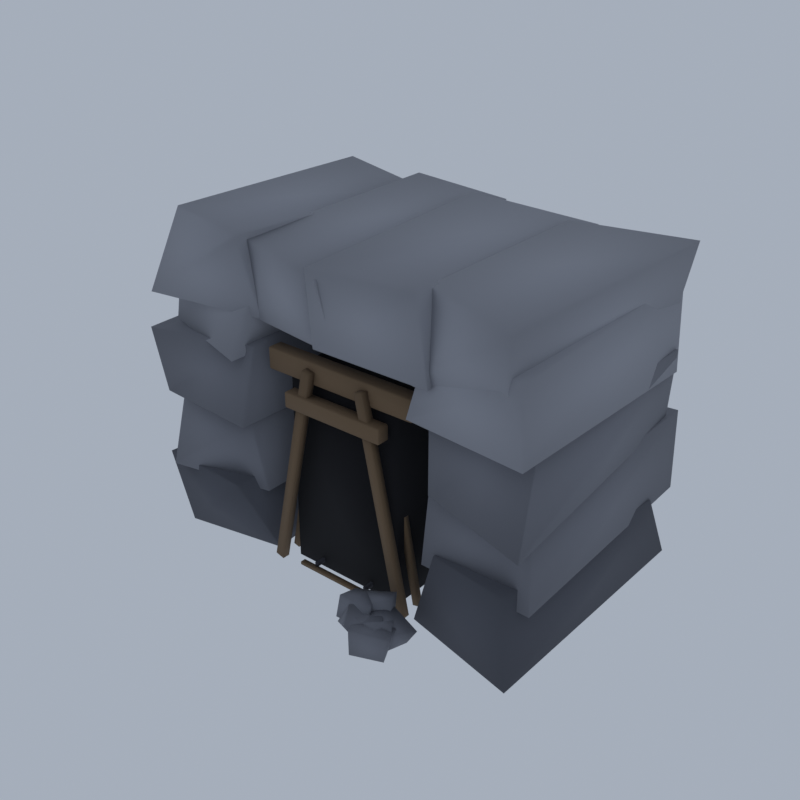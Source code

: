 # Source: HL07_02_mine_entrance_02.blend  (saved by Blender 5.2.45; exported with 4.5.12 LTS)
import bpy
from mathutils import Matrix  # noqa: F401  (used for matrix-valued properties, if any)

bpy.ops.wm.read_factory_settings(use_empty=True)
scene = bpy.context.scene
scene.name = 'Scene'

# ---- collections
col_collection = bpy.data.collections.new('Collection'); scene.collection.children.link(col_collection)

# ---- materials (node trees are filled in below, after node groups)
mat_vg_f_rkdark_slate = bpy.data.materials.new('vg_f_rkdark|Slate')
mat_vg_f_rkdark_slate.diffuse_color = (0.09152, 0.09627, 0.1166, 1.0)
mat_vg_f_rkmid_slate = bpy.data.materials.new('vg_f_rkmid|Slate')
mat_vg_f_rkmid_slate.diffuse_color = (0.1905, 0.1975, 0.2271, 1.0)
mat_vg_f_rklit_cobblestone = bpy.data.materials.new('vg_f_rklit|Cobblestone')
mat_vg_f_rklit_cobblestone.diffuse_color = (0.3112, 0.3204, 0.3587, 1.0)
mat_vg_f_void_slate = bpy.data.materials.new('vg_f_void|Slate')
mat_vg_f_void_slate.diffuse_color = (0.002932, 0.002586, 0.00456, 1.0)
mat_vg_timber_wood = bpy.data.materials.new('vg_timber|Wood')
mat_vg_timber_wood.diffuse_color = (0.1636, 0.1062, 0.05819, 1.0)
mat_vg_iron_metal = bpy.data.materials.new('vg_iron|Metal')
mat_vg_iron_metal.diffuse_color = (0.03847, 0.03847, 0.04778, 1.0)

# ---- material node trees
mat_vg_f_rkdark_slate.use_nodes = True; mat_vg_f_rkdark_slate.node_tree.nodes.clear()
_N = mat_vg_f_rkdark_slate.node_tree.nodes; _L = mat_vg_f_rkdark_slate.node_tree.links
n0 = _N.new('ShaderNodeBsdfPrincipled'); n0.name = 'Principled BSDF'; n0.location = (-200, 100)
n0.inputs[0].default_value = (0.09152, 0.09627, 0.1166, 1.0)
n0.inputs[2].default_value = 0.92
n0.inputs[10].default_value = 0.005
n1 = _N.new('ShaderNodeOutputMaterial'); n1.name = 'Material Output'; n1.location = (200, 100)
_L.new(n0.outputs[0], n1.inputs[0])
n1.is_active_output = True
mat_vg_f_rkmid_slate.use_nodes = True; mat_vg_f_rkmid_slate.node_tree.nodes.clear()
_N = mat_vg_f_rkmid_slate.node_tree.nodes; _L = mat_vg_f_rkmid_slate.node_tree.links
n0 = _N.new('ShaderNodeBsdfPrincipled'); n0.name = 'Principled BSDF'; n0.location = (-200, 100)
n0.inputs[0].default_value = (0.1905, 0.1975, 0.2271, 1.0)
n0.inputs[2].default_value = 0.92
n0.inputs[10].default_value = 0.005
n1 = _N.new('ShaderNodeOutputMaterial'); n1.name = 'Material Output'; n1.location = (200, 100)
_L.new(n0.outputs[0], n1.inputs[0])
n1.is_active_output = True
mat_vg_f_rklit_cobblestone.use_nodes = True; mat_vg_f_rklit_cobblestone.node_tree.nodes.clear()
_N = mat_vg_f_rklit_cobblestone.node_tree.nodes; _L = mat_vg_f_rklit_cobblestone.node_tree.links
n0 = _N.new('ShaderNodeBsdfPrincipled'); n0.name = 'Principled BSDF'; n0.location = (-200, 100)
n0.inputs[0].default_value = (0.3112, 0.3204, 0.3587, 1.0)
n0.inputs[2].default_value = 0.9
n0.inputs[10].default_value = 0.005
n1 = _N.new('ShaderNodeOutputMaterial'); n1.name = 'Material Output'; n1.location = (200, 100)
_L.new(n0.outputs[0], n1.inputs[0])
n1.is_active_output = True
mat_vg_f_void_slate.use_nodes = True; mat_vg_f_void_slate.node_tree.nodes.clear()
_N = mat_vg_f_void_slate.node_tree.nodes; _L = mat_vg_f_void_slate.node_tree.links
n0 = _N.new('ShaderNodeBsdfPrincipled'); n0.name = 'Principled BSDF'; n0.location = (-200, 100)
n0.inputs[0].default_value = (0.002932, 0.002586, 0.00456, 1.0)
n0.inputs[2].default_value = 0.98
n0.inputs[10].default_value = 0.005
n1 = _N.new('ShaderNodeOutputMaterial'); n1.name = 'Material Output'; n1.location = (200, 100)
_L.new(n0.outputs[0], n1.inputs[0])
n1.is_active_output = True
mat_vg_timber_wood.use_nodes = True; mat_vg_timber_wood.node_tree.nodes.clear()
_N = mat_vg_timber_wood.node_tree.nodes; _L = mat_vg_timber_wood.node_tree.links
n0 = _N.new('ShaderNodeBsdfPrincipled'); n0.name = 'Principled BSDF'; n0.location = (-200, 100)
n0.inputs[0].default_value = (0.1636, 0.1062, 0.05819, 1.0)
n0.inputs[2].default_value = 0.9
n0.inputs[10].default_value = 0.005
n1 = _N.new('ShaderNodeOutputMaterial'); n1.name = 'Material Output'; n1.location = (200, 100)
_L.new(n0.outputs[0], n1.inputs[0])
n1.is_active_output = True
mat_vg_iron_metal.use_nodes = True; mat_vg_iron_metal.node_tree.nodes.clear()
_N = mat_vg_iron_metal.node_tree.nodes; _L = mat_vg_iron_metal.node_tree.links
n0 = _N.new('ShaderNodeBsdfPrincipled'); n0.name = 'Principled BSDF'; n0.location = (-200, 100)
n0.inputs[0].default_value = (0.03847, 0.03847, 0.04778, 1.0)
n0.inputs[1].default_value = 0.6
n0.inputs[2].default_value = 0.6
n0.inputs[10].default_value = 0.005
n1 = _N.new('ShaderNodeOutputMaterial'); n1.name = 'Material Output'; n1.location = (200, 100)
_L.new(n0.outputs[0], n1.inputs[0])
n1.is_active_output = True

# ---- world
world_world = bpy.data.worlds.new('World'); scene.world = world_world
world_world.use_nodes = True; world_world.node_tree.nodes.clear()
_N = world_world.node_tree.nodes; _L = world_world.node_tree.links
n0 = _N.new('ShaderNodeOutputWorld'); n0.name = 'World Output'; n0.location = (200, 100)
n1 = _N.new('ShaderNodeBackground'); n1.name = 'Background'; n1.location = (-200, 100)
n1.inputs[0].default_value = (0.42, 0.47, 0.55, 1.0)
n1.inputs[1].default_value = 0.9
_L.new(n1.outputs[0], n0.inputs[0])
n0.is_active_output = True
world_world.color = (0.05088, 0.05088, 0.05088)
world_world.sun_shadow_jitter_overblur = 0.0

# ---- meshes
me_mine_mouth = bpy.data.meshes.new('mine_mouth')
me_mine_mouth.from_pydata([(-14.37, -6.881, 0.0), (-6.529, -5.592, 0.1865), (-7.789, 11.82, 0.7574), (-14.43, 9.186, 0.7745), (-15.55, -7.461, 5.691), (-7.646, -8.206, 6.153), (-7.155, 11.46, 6.563), (-14.01, 8.798, 5.735), (6.426, -6.319, 0.6596), (14.64, -7.878, 0.1817), (15.17, 10.74, 0.8162), (6.968, 10.08, 0.6747), (7.88, -6.242, 6.198), (13.99, -7.416, 6.544), (14.98, 8.242, 6.153), (7.633, 8.396, 5.573), (-14.23, -8.224, 5.463), (-6.729, -6.186, 5.093), (-6.235, 10.15, 5.678), (-15.46, 8.781, 5.47), (-15.17, -5.637, 11.46), (-6.554, -7.581, 11.28), (-6.695, 9.21, 11.46), (-15.38, 9.967, 11.46), (-15.16, -7.391, 10.71), (-6.43, -8.419, 11.1), (-6.836, 10.56, 10.49), (-15.22, 9.791, 10.97), (-15.53, -8.088, 15.76), (-6.947, -6.549, 16.19), (-7.427, 8.751, 16.24), (-14.74, 9.108, 16.48), (6.864, -6.154, 5.055), (15.1, -6.349, 5.127), (14.8, 11.59, 5.514), (6.665, 9.501, 5.73), (7.159, -5.804, 10.83), (14.35, -5.52, 11.1), (14.7, 11.47, 11.55), (7.342, 10.5, 11.64), (7.534, -6.412, 10.54), (15.56, -8.581, 10.27), (14.35, 10.37, 11.01), (7.649, 9.514, 10.59), (7.518, -6.408, 16.4), (14.29, -5.082, 16.21), (14.98, 9.685, 16.71), (7.406, 9.19, 15.73), (5.19, -9.047, 1.004), (6.6, -8.617, 0.7382), (5.523, -7.684, 0.6835), (4.374, -8.129, 1.134), (5.345, -9.083, 3.121), (6.208, -8.449, 3.236), (5.976, -7.481, 3.286), (3.976, -8.106, 2.742), (2.984, -9.954, 1.343), (5.443, -9.306, 0.7424), (4.897, -7.883, 0.8897), (2.691, -8.348, 1.266), (2.954, -9.521, 2.788), (5.389, -9.552, 2.634), (4.687, -7.592, 2.771), (2.914, -7.973, 2.406), (7.579, -10.41, 1.227), (8.139, -9.118, 1.38), (6.252, -8.306, 1.056), (5.238, -9.658, 1.222), (7.362, -10.82, 2.354), (8.654, -8.741, 2.291), (5.73, -7.86, 2.62), (5.241, -9.715, 2.343), (7.156, -10.44, 1.117), (7.262, -8.825, 1.055), (4.658, -8.554, 1.01), (4.818, -10.44, 1.054), (6.824, -10.66, 2.649), (7.225, -8.878, 2.387), (5.407, -8.628, 2.294), (4.932, -10.34, 2.466), (5.582, -10.12, 1.384), (7.318, -9.793, 0.9718), (6.881, -8.823, 1.039), (5.644, -8.798, 1.386), (5.712, -10.32, 2.464), (7.685, -10.04, 2.708), (6.706, -8.553, 2.355), (5.28, -9.004, 2.293), (5.502, -10.94, 1.38), (6.846, -10.2, 1.321), (5.127, -8.483, 1.122), (3.08, -9.941, 0.9956), (5.017, -11.48, 2.531), (6.494, -9.496, 2.579), (5.206, -8.277, 2.215), (3.99, -9.786, 2.7), (5.912, -12.0, 1.087), (7.862, -10.99, 0.8827), (7.017, -9.385, 1.165), (5.183, -10.08, 1.204), (5.733, -11.84, 2.739), (8.074, -10.93, 2.634), (7.594, -9.478, 2.433), (4.739, -10.08, 2.27), (-14.56, -6.455, 16.17), (-7.645, -7.907, 15.4), (-7.419, 8.866, 15.33), (-15.56, 9.516, 15.18), (-14.75, -5.354, 21.75), (-7.617, -4.926, 21.12), (-7.227, 10.65, 20.96), (-14.66, 9.989, 21.06), (6.386, -7.147, 15.63), (15.26, -8.187, 15.82), (15.07, 9.674, 15.17), (6.918, 12.0, 16.05), (7.409, -5.788, 21.85), (14.93, -8.303, 20.95), (14.07, 11.25, 20.89), (7.518, 10.83, 21.23), (-15.31, -7.896, 18.35), (-6.852, -5.768, 17.9), (-5.905, 8.854, 18.15), (-14.97, 10.33, 17.95), (-14.46, -5.656, 23.99), (-7.226, -7.234, 23.87), (-7.267, 10.73, 23.04), (-14.21, 11.39, 23.89), (-7.204, -5.761, 17.82), (0.971, -7.282, 18.13), (0.5523, 8.78, 18.21), (-7.569, 10.89, 17.5), (-7.803, -6.136, 23.39), (0.8474, -8.595, 23.32), (0.6759, 10.62, 23.57), (-7.44, 11.11, 23.87), (-0.4539, -7.664, 18.3), (8.125, -7.332, 18.09), (7.484, 10.75, 17.84), (-0.0165, 11.17, 18.0), (0.1857, -8.784, 23.97), (7.304, -7.369, 23.77), (7.827, 10.9, 23.19), (-1.258, 9.34, 24.0), (5.941, -6.486, 17.59), (13.87, -7.763, 17.5), (14.26, 10.06, 18.45), (6.421, 8.725, 18.04), (6.919, -5.845, 23.72), (14.49, -8.845, 23.83), (14.56, 11.83, 23.31), (6.261, 9.694, 23.45), (-4.51, -5.568, 0.4603), (4.49, -5.568, 0.4603), (4.49, 11.94, 0.4603), (-4.51, 11.94, 0.4603), (-4.51, -5.568, 15.1), (4.49, -5.568, 15.1), (4.49, 11.94, 15.1), (-4.51, 11.94, 15.1), (-5.17, -6.643, 0.3673), (-1.87, -6.643, 15.69), (-1.87, -6.086, 15.69), (-5.17, -6.086, 0.3673), (-5.85, -6.643, 0.5533), (-2.55, -6.643, 15.87), (-2.55, -6.086, 15.87), (-5.85, -6.086, 0.5533), (-5.266, -4.971, 0.4005), (-2.766, -4.971, 13.36), (-2.766, -4.573, 13.36), (-5.266, -4.573, 0.4005), (-5.754, -4.971, 0.5201), (-3.254, -4.971, 13.47), (-3.254, -4.573, 13.47), (-5.754, -4.573, 0.5201), (5.15, -6.086, 0.3673), (1.85, -6.086, 15.69), (1.85, -6.643, 15.69), (5.15, -6.643, 0.3673), (5.83, -6.086, 0.5533), (2.53, -6.086, 15.87), (2.53, -6.643, 15.87), (5.83, -6.643, 0.5533), (5.246, -4.573, 0.4005), (2.746, -4.573, 13.36), (2.746, -4.971, 13.36), (5.246, -4.971, 0.4005), (5.734, -4.573, 0.5201), (3.234, -4.573, 13.47), (3.234, -4.971, 13.47), (5.734, -4.971, 0.5201), (-5.93, -6.062, 14.77), (-5.93, -6.126, 14.86), (-6.01, -6.062, 14.86), (-5.93, -6.126, 16.25), (-5.93, -6.062, 16.34), (-6.01, -6.062, 16.25), (-5.93, -5.075, 14.77), (-6.01, -5.075, 14.86), (-5.93, -5.011, 14.86), (-5.93, -5.075, 16.34), (-5.93, -5.011, 16.25), (-6.01, -5.075, 16.25), (5.91, -6.062, 14.77), (5.99, -6.062, 14.86), (5.91, -6.126, 14.86), (5.91, -6.062, 16.34), (5.91, -6.126, 16.25), (5.99, -6.062, 16.25), (5.91, -5.075, 14.77), (5.91, -5.011, 14.86), (5.99, -5.075, 14.86), (5.91, -5.075, 16.34), (5.99, -5.075, 16.25), (5.91, -5.011, 16.25), (-3.93, -6.778, 12.85), (-3.93, -6.842, 12.94), (-4.01, -6.778, 12.94), (-3.93, -6.842, 13.89), (-3.93, -6.778, 13.98), (-4.01, -6.778, 13.89), (-3.93, -5.95, 12.85), (-4.01, -5.95, 12.94), (-3.93, -5.887, 12.94), (-3.93, -5.95, 13.98), (-3.93, -5.887, 13.89), (-4.01, -5.95, 13.89), (3.91, -6.778, 12.85), (3.99, -6.778, 12.94), (3.91, -6.842, 12.94), (3.91, -6.778, 13.98), (3.91, -6.842, 13.89), (3.99, -6.778, 13.89), (3.91, -5.95, 12.85), (3.91, -5.887, 12.94), (3.99, -5.95, 12.94), (3.91, -5.95, 13.98), (3.99, -5.95, 13.89), (3.91, -5.887, 13.89), (-3.51, -6.563, 0.573), (3.49, -6.563, 0.573), (3.49, -6.165, 0.573), (-3.51, -6.165, 0.573), (-3.51, -6.563, 0.7983), (3.49, -6.563, 0.7983), (3.49, -6.165, 0.7983), (-3.51, -6.165, 0.7983), (-3.51, -5.529, 0.573), (3.49, -5.529, 0.573), (3.49, -5.131, 0.573), (-3.51, -5.131, 0.573), (-3.51, -5.529, 0.7983), (3.49, -5.529, 0.7983), (3.49, -5.131, 0.7983), (-3.51, -5.131, 0.7983), (-3.51, -4.494, 0.573), (3.49, -4.494, 0.573), (3.49, -4.096, 0.573), (-3.51, -4.096, 0.573), (-3.51, -4.494, 0.7983), (3.49, -4.494, 0.7983), (3.49, -4.096, 0.7983), (-3.51, -4.096, 0.7983), (-3.51, -3.459, 0.573), (3.49, -3.459, 0.573), (3.49, -3.061, 0.573), (-3.51, -3.061, 0.573), (-3.51, -3.459, 0.7983), (3.49, -3.459, 0.7983), (3.49, -3.061, 0.7983), (-3.51, -3.061, 0.7983), (-3.51, -2.424, 0.573), (3.49, -2.424, 0.573), (3.49, -2.026, 0.573), (-3.51, -2.026, 0.573), (-3.51, -2.424, 0.7983), (3.49, -2.424, 0.7983), (3.49, -2.026, 0.7983), (-3.51, -2.026, 0.7983), (-3.51, -1.389, 0.573), (3.49, -1.389, 0.573), (3.49, -0.9915, 0.573), (-3.51, -0.9915, 0.573), (-3.51, -1.389, 0.7983), (3.49, -1.389, 0.7983), (3.49, -0.9915, 0.7983), (-3.51, -0.9915, 0.7983), (-3.51, -0.3547, 0.573), (3.49, -0.3547, 0.573), (3.49, 0.04329, 0.573), (-3.51, 0.04329, 0.573), (-3.51, -0.3547, 0.7983), (3.49, -0.3547, 0.7983), (3.49, 0.04329, 0.7983), (-3.51, 0.04329, 0.7983), (-3.51, 0.6801, 0.573), (3.49, 0.6801, 0.573), (3.49, 1.078, 0.573), (-3.51, 1.078, 0.573), (-3.51, 0.6801, 0.7983), (3.49, 0.6801, 0.7983), (3.49, 1.078, 0.7983), (-3.51, 1.078, 0.7983), (-3.51, 1.715, 0.573), (3.49, 1.715, 0.573), (3.49, 2.113, 0.573), (-3.51, 2.113, 0.573), (-3.51, 1.715, 0.7983), (3.49, 1.715, 0.7983), (3.49, 2.113, 0.7983), (-3.51, 2.113, 0.7983), (-3.51, 2.75, 0.573), (3.49, 2.75, 0.573), (3.49, 3.148, 0.573), (-3.51, 3.148, 0.573), (-3.51, 2.75, 0.7983), (3.49, 2.75, 0.7983), (3.49, 3.148, 0.7983), (-3.51, 3.148, 0.7983), (-3.51, 3.784, 0.573), (3.49, 3.784, 0.573), (3.49, 4.182, 0.573), (-3.51, 4.182, 0.573), (-3.51, 3.784, 0.7983), (3.49, 3.784, 0.7983), (3.49, 4.182, 0.7983), (-3.51, 4.182, 0.7983), (-3.51, 4.819, 0.573), (3.49, 4.819, 0.573), (3.49, 5.217, 0.573), (-3.51, 5.217, 0.573), (-3.51, 4.819, 0.7983), (3.49, 4.819, 0.7983), (3.49, 5.217, 0.7983), (-3.51, 5.217, 0.7983), (-3.51, 5.854, 0.573), (3.49, 5.854, 0.573), (3.49, 6.252, 0.573), (-3.51, 6.252, 0.573), (-3.51, 5.854, 0.7983), (3.49, 5.854, 0.7983), (3.49, 6.252, 0.7983), (-3.51, 6.252, 0.7983), (-3.51, 6.889, 0.573), (3.49, 6.889, 0.573), (3.49, 7.287, 0.573), (-3.51, 7.287, 0.573), (-3.51, 6.889, 0.7983), (3.49, 6.889, 0.7983), (3.49, 7.287, 0.7983), (-3.51, 7.287, 0.7983), (-3.51, 7.923, 0.573), (3.49, 7.923, 0.573), (3.49, 8.321, 0.573), (-3.51, 8.321, 0.573), (-3.51, 7.923, 0.7983), (3.49, 7.923, 0.7983), (3.49, 8.321, 0.7983), (-3.51, 8.321, 0.7983), (-3.51, 8.958, 0.573), (3.49, 8.958, 0.573), (3.49, 9.356, 0.573), (-3.51, 9.356, 0.573), (-3.51, 8.958, 0.7983), (3.49, 8.958, 0.7983), (3.49, 9.356, 0.7983), (-3.51, 9.356, 0.7983), (-2.31, -6.364, 0.8546), (-2.11, -6.364, 0.8546), (-2.11, 11.15, 0.8546), (-2.31, 11.15, 0.8546), (-2.31, -6.364, 1.193), (-2.11, -6.364, 1.193), (-2.11, 11.15, 1.193), (-2.31, 11.15, 1.193), (2.09, -6.364, 0.8546), (2.29, -6.364, 0.8546), (2.29, 11.15, 0.8546), (2.09, 11.15, 0.8546), (2.09, -6.364, 1.193), (2.29, -6.364, 1.193), (2.29, 11.15, 1.193), (2.09, 11.15, 1.193)], [], [(0, 3, 2, 1), (4, 5, 6, 7), (0, 1, 5, 4), (1, 2, 6, 5), (2, 3, 7, 6), (3, 0, 4, 7), (8, 11, 10, 9), (12, 13, 14, 15), (8, 9, 13, 12), (9, 10, 14, 13), (10, 11, 15, 14), (11, 8, 12, 15), (16, 19, 18, 17), (20, 21, 22, 23), (16, 17, 21, 20), (17, 18, 22, 21), (18, 19, 23, 22), (19, 16, 20, 23), (24, 27, 26, 25), (28, 29, 30, 31), (24, 25, 29, 28), (25, 26, 30, 29), (26, 27, 31, 30), (27, 24, 28, 31), (32, 35, 34, 33), (36, 37, 38, 39), (32, 33, 37, 36), (33, 34, 38, 37), (34, 35, 39, 38), (35, 32, 36, 39), (40, 43, 42, 41), (44, 45, 46, 47), (40, 41, 45, 44), (41, 42, 46, 45), (42, 43, 47, 46), (43, 40, 44, 47), (48, 51, 50, 49), (52, 53, 54, 55), (48, 49, 53, 52), (49, 50, 54, 53), (50, 51, 55, 54), (51, 48, 52, 55), (56, 59, 58, 57), (60, 61, 62, 63), (56, 57, 61, 60), (57, 58, 62, 61), (58, 59, 63, 62), (59, 56, 60, 63), (64, 67, 66, 65), (68, 69, 70, 71), (64, 65, 69, 68), (65, 66, 70, 69), (66, 67, 71, 70), (67, 64, 68, 71), (72, 75, 74, 73), (76, 77, 78, 79), (72, 73, 77, 76), (73, 74, 78, 77), (74, 75, 79, 78), (75, 72, 76, 79), (80, 83, 82, 81), (84, 85, 86, 87), (80, 81, 85, 84), (81, 82, 86, 85), (82, 83, 87, 86), (83, 80, 84, 87), (88, 91, 90, 89), (92, 93, 94, 95), (88, 89, 93, 92), (89, 90, 94, 93), (90, 91, 95, 94), (91, 88, 92, 95), (96, 99, 98, 97), (100, 101, 102, 103), (96, 97, 101, 100), (97, 98, 102, 101), (98, 99, 103, 102), (99, 96, 100, 103), (104, 107, 106, 105), (108, 109, 110, 111), (104, 105, 109, 108), (105, 106, 110, 109), (106, 107, 111, 110), (107, 104, 108, 111), (112, 115, 114, 113), (116, 117, 118, 119), (112, 113, 117, 116), (113, 114, 118, 117), (114, 115, 119, 118), (115, 112, 116, 119), (120, 123, 122, 121), (124, 125, 126, 127), (120, 121, 125, 124), (121, 122, 126, 125), (122, 123, 127, 126), (123, 120, 124, 127), (128, 131, 130, 129), (132, 133, 134, 135), (128, 129, 133, 132), (129, 130, 134, 133), (130, 131, 135, 134), (131, 128, 132, 135), (136, 139, 138, 137), (140, 141, 142, 143), (136, 137, 141, 140), (137, 138, 142, 141), (138, 139, 143, 142), (139, 136, 140, 143), (144, 147, 146, 145), (148, 149, 150, 151), (144, 145, 149, 148), (145, 146, 150, 149), (146, 147, 151, 150), (147, 144, 148, 151), (152, 155, 154, 153), (156, 157, 158, 159), (152, 153, 157, 156), (153, 154, 158, 157), (154, 155, 159, 158), (155, 152, 156, 159), (160, 163, 162, 161), (164, 165, 166, 167), (160, 161, 165, 164), (161, 162, 166, 165), (162, 163, 167, 166), (163, 160, 164, 167), (168, 171, 170, 169), (172, 173, 174, 175), (168, 169, 173, 172), (169, 170, 174, 173), (170, 171, 175, 174), (171, 168, 172, 175), (176, 179, 178, 177), (180, 181, 182, 183), (176, 177, 181, 180), (177, 178, 182, 181), (178, 179, 183, 182), (179, 176, 180, 183), (184, 187, 186, 185), (188, 189, 190, 191), (184, 185, 189, 188), (185, 186, 190, 189), (186, 187, 191, 190), (187, 184, 188, 191), (192, 193, 194), (195, 196, 197), (198, 199, 200), (201, 202, 203), (204, 205, 206), (207, 208, 209), (210, 211, 212), (213, 214, 215), (198, 192, 194, 199), (193, 195, 197, 194), (196, 201, 203, 197), (202, 200, 199, 203), (210, 198, 200, 211), (201, 213, 215, 202), (214, 212, 211, 215), (204, 210, 212, 205), (213, 207, 209, 214), (208, 206, 205, 209), (192, 204, 206, 193), (207, 196, 195, 208), (198, 210, 204, 192), (194, 197, 203, 199), (206, 208, 195, 193), (213, 201, 196, 207), (200, 202, 215, 211), (212, 214, 209, 205), (216, 217, 218), (219, 220, 221), (222, 223, 224), (225, 226, 227), (228, 229, 230), (231, 232, 233), (234, 235, 236), (237, 238, 239), (222, 216, 218, 223), (217, 219, 221, 218), (220, 225, 227, 221), (226, 224, 223, 227), (234, 222, 224, 235), (225, 237, 239, 226), (238, 236, 235, 239), (228, 234, 236, 229), (237, 231, 233, 238), (232, 230, 229, 233), (216, 228, 230, 217), (231, 220, 219, 232), (222, 234, 228, 216), (218, 221, 227, 223), (230, 232, 219, 217), (237, 225, 220, 231), (224, 226, 239, 235), (236, 238, 233, 229), (240, 243, 242, 241), (244, 245, 246, 247), (240, 241, 245, 244), (241, 242, 246, 245), (242, 243, 247, 246), (243, 240, 244, 247), (248, 251, 250, 249), (252, 253, 254, 255), (248, 249, 253, 252), (249, 250, 254, 253), (250, 251, 255, 254), (251, 248, 252, 255), (256, 259, 258, 257), (260, 261, 262, 263), (256, 257, 261, 260), (257, 258, 262, 261), (258, 259, 263, 262), (259, 256, 260, 263), (264, 267, 266, 265), (268, 269, 270, 271), (264, 265, 269, 268), (265, 266, 270, 269), (266, 267, 271, 270), (267, 264, 268, 271), (272, 275, 274, 273), (276, 277, 278, 279), (272, 273, 277, 276), (273, 274, 278, 277), (274, 275, 279, 278), (275, 272, 276, 279), (280, 283, 282, 281), (284, 285, 286, 287), (280, 281, 285, 284), (281, 282, 286, 285), (282, 283, 287, 286), (283, 280, 284, 287), (288, 291, 290, 289), (292, 293, 294, 295), (288, 289, 293, 292), (289, 290, 294, 293), (290, 291, 295, 294), (291, 288, 292, 295), (296, 299, 298, 297), (300, 301, 302, 303), (296, 297, 301, 300), (297, 298, 302, 301), (298, 299, 303, 302), (299, 296, 300, 303), (304, 307, 306, 305), (308, 309, 310, 311), (304, 305, 309, 308), (305, 306, 310, 309), (306, 307, 311, 310), (307, 304, 308, 311), (312, 315, 314, 313), (316, 317, 318, 319), (312, 313, 317, 316), (313, 314, 318, 317), (314, 315, 319, 318), (315, 312, 316, 319), (320, 323, 322, 321), (324, 325, 326, 327), (320, 321, 325, 324), (321, 322, 326, 325), (322, 323, 327, 326), (323, 320, 324, 327), (328, 331, 330, 329), (332, 333, 334, 335), (328, 329, 333, 332), (329, 330, 334, 333), (330, 331, 335, 334), (331, 328, 332, 335), (336, 339, 338, 337), (340, 341, 342, 343), (336, 337, 341, 340), (337, 338, 342, 341), (338, 339, 343, 342), (339, 336, 340, 343), (344, 347, 346, 345), (348, 349, 350, 351), (344, 345, 349, 348), (345, 346, 350, 349), (346, 347, 351, 350), (347, 344, 348, 351), (352, 355, 354, 353), (356, 357, 358, 359), (352, 353, 357, 356), (353, 354, 358, 357), (354, 355, 359, 358), (355, 352, 356, 359), (360, 363, 362, 361), (364, 365, 366, 367), (360, 361, 365, 364), (361, 362, 366, 365), (362, 363, 367, 366), (363, 360, 364, 367), (368, 371, 370, 369), (372, 373, 374, 375), (368, 369, 373, 372), (369, 370, 374, 373), (370, 371, 375, 374), (371, 368, 372, 375), (376, 379, 378, 377), (380, 381, 382, 383), (376, 377, 381, 380), (377, 378, 382, 381), (378, 379, 383, 382), (379, 376, 380, 383)])
me_mine_mouth.polygons.foreach_set('use_smooth', [True] * 304)
me_mine_mouth.polygons.foreach_set('material_index', [0, 0, 0, 0, 0, 0, 0, 0, 0, 0, 0, 0, 1, 1, 1, 1, 1, 1, 1, 1, 1, 1, 1, 1, 1, 1, 1, 1, 1, 1, 1, 1, 1, 1, 1, 1, 1, 1, 1, 1, 1, 1, 1, 1, 1, 1, 1, 1, 1, 1, 1, 1, 1, 1, 1, 1, 1, 1, 1, 1, 1, 1, 1, 1, 1, 1, 1, 1, 1, 1, 1, 1, 1, 1, 1, 1, 1, 1, 2, 2, 2, 2, 2, 2, 2, 2, 2, 2, 2, 2, 2, 2, 2, 2, 2, 2, 2, 2, 2, 2, 2, 2, 2, 2, 2, 2, 2, 2, 2, 2, 2, 2, 2, 2, 3, 3, 3, 3, 3, 3, 4, 4, 4, 4, 4, 4, 4, 4, 4, 4, 4, 4, 4, 4, 4, 4, 4, 4, 4, 4, 4, 4, 4, 4, 4, 4, 4, 4, 4, 4, 4, 4, 4, 4, 4, 4, 4, 4, 4, 4, 4, 4, 4, 4, 4, 4, 4, 4, 4, 4, 4, 4, 4, 4, 4, 4, 4, 4, 4, 4, 4, 4, 4, 4, 4, 4, 4, 4, 4, 4, 4, 4, 4, 4, 4, 4, 4, 4, 4, 4, 4, 4, 4, 4, 4, 4, 4, 4, 4, 4, 4, 4, 4, 4, 4, 4, 4, 4, 4, 4, 4, 4, 4, 4, 4, 4, 4, 4, 4, 4, 4, 4, 4, 4, 4, 4, 4, 4, 4, 4, 4, 4, 4, 4, 4, 4, 4, 4, 4, 4, 4, 4, 4, 4, 4, 4, 4, 4, 4, 4, 4, 4, 4, 4, 4, 4, 4, 4, 4, 4, 4, 4, 4, 4, 4, 4, 4, 4, 4, 4, 4, 4, 4, 4, 4, 4, 4, 4, 4, 4, 4, 4, 5, 5, 5, 5, 5, 5, 5, 5, 5, 5, 5, 5])
_k = set([(0, 1), (0, 3), (0, 4), (1, 2), (1, 5), (2, 3), (2, 6), (3, 7), (4, 5), (4, 7), (5, 6), (6, 7), (8, 9), (8, 11), (8, 12), (9, 10), (9, 13), (10, 11), (10, 14), (11, 15), (12, 13), (12, 15), (13, 14), (14, 15), (16, 17), (16, 19), (16, 20), (17, 18), (17, 21), (18, 19), (18, 22), (19, 23), (20, 21), (20, 23), (21, 22), (22, 23), (24, 25), (24, 27), (24, 28), (25, 26), (25, 29), (26, 27), (26, 30), (27, 31), (28, 29), (28, 31), (29, 30), (30, 31), (32, 33), (32, 35), (32, 36), (33, 34), (33, 37), (34, 35), (34, 38), (35, 39), (36, 37), (36, 39), (37, 38), (38, 39), (40, 41), (40, 43), (40, 44), (41, 42), (41, 45), (42, 43), (42, 46), (43, 47), (44, 45), (44, 47), (45, 46), (46, 47), (48, 49), (48, 51), (48, 52), (49, 50), (49, 53), (50, 51), (50, 54), (51, 55), (52, 53), (52, 55), (53, 54), (54, 55), (56, 57), (56, 59), (56, 60), (57, 58), (57, 61), (58, 59), (58, 62), (59, 63), (60, 61), (60, 63), (61, 62), (62, 63), (64, 65), (64, 67), (64, 68), (65, 66), (65, 69), (66, 67), (66, 70), (67, 71), (68, 69), (68, 71), (69, 70), (70, 71), (72, 73), (72, 75), (72, 76), (73, 74), (73, 77), (74, 75), (74, 78), (75, 79), (76, 77), (76, 79), (77, 78), (78, 79), (80, 81), (80, 83), (80, 84), (81, 82), (81, 85), (82, 83), (82, 86), (83, 87), (84, 85), (84, 87), (85, 86), (86, 87), (88, 89), (88, 91), (88, 92), (89, 90), (89, 93), (90, 91), (90, 94), (91, 95), (92, 93), (92, 95), (93, 94), (94, 95), (96, 97), (96, 99), (96, 100), (97, 98), (97, 101), (98, 99), (98, 102), (99, 103), (100, 101), (100, 103), (101, 102), (102, 103), (104, 105), (104, 107), (104, 108), (105, 106), (105, 109), (106, 107), (106, 110), (107, 111), (108, 109), (108, 111), (109, 110), (110, 111), (112, 113), (112, 115), (112, 116), (113, 114), (113, 117), (114, 115), (114, 118), (115, 119), (116, 117), (116, 119), (117, 118), (118, 119), (120, 121), (120, 123), (120, 124), (121, 122), (121, 125), (122, 123), (122, 126), (123, 127), (124, 125), (124, 127), (125, 126), (126, 127), (128, 129), (128, 131), (128, 132), (129, 130), (129, 133), (130, 131), (130, 134), (131, 135), (132, 133), (132, 135), (133, 134), (134, 135), (136, 137), (136, 139), (136, 140), (137, 138), (137, 141), (138, 139), (138, 142), (139, 143), (140, 141), (140, 143), (141, 142), (142, 143), (144, 145), (144, 147), (144, 148), (145, 146), (145, 149), (146, 147), (146, 150), (147, 151), (148, 149), (148, 151), (149, 150), (150, 151), (152, 153), (152, 155), (152, 156), (153, 154), (153, 157), (154, 155), (154, 158), (155, 159), (156, 157), (156, 159), (157, 158), (158, 159), (160, 161), (160, 163), (160, 164), (161, 162), (161, 165), (162, 163), (162, 166), (163, 167), (164, 165), (164, 167), (165, 166), (166, 167), (168, 169), (168, 171), (168, 172), (169, 170), (169, 173), (170, 171), (170, 174), (171, 175), (172, 173), (172, 175), (173, 174), (174, 175), (176, 177), (176, 179), (176, 180), (177, 178), (177, 181), (178, 179), (178, 182), (179, 183), (180, 181), (180, 183), (181, 182), (182, 183), (184, 185), (184, 187), (184, 188), (185, 186), (185, 189), (186, 187), (186, 190), (187, 191), (188, 189), (188, 191), (189, 190), (190, 191), (192, 193), (192, 194), (192, 198), (192, 204), (193, 194), (193, 195), (193, 206), (194, 197), (194, 199), (195, 196), (195, 197), (195, 208), (196, 197), (196, 201), (196, 207), (197, 203), (198, 199), (198, 200), (198, 210), (199, 200), (199, 203), (200, 202), (200, 211), (201, 202), (201, 203), (201, 213), (202, 203), (202, 215), (204, 205), (204, 206), (204, 210), (205, 206), (205, 209), (205, 212), (206, 208), (207, 208), (207, 209), (207, 213), (208, 209), (209, 214), (210, 211), (210, 212), (211, 212), (211, 215), (212, 214), (213, 214), (213, 215), (214, 215), (216, 217), (216, 218), (216, 222), (216, 228), (217, 218), (217, 219), (217, 230), (218, 221), (218, 223), (219, 220), (219, 221), (219, 232), (220, 221), (220, 225), (220, 231), (221, 227), (222, 223), (222, 224), (222, 234), (223, 224), (223, 227), (224, 226), (224, 235), (225, 226), (225, 227), (225, 237), (226, 227), (226, 239), (228, 229), (228, 230), (228, 234), (229, 230), (229, 233), (229, 236), (230, 232), (231, 232), (231, 233), (231, 237), (232, 233), (233, 238), (234, 235), (234, 236), (235, 236), (235, 239), (236, 238), (237, 238), (237, 239), (238, 239), (240, 241), (240, 243), (240, 244), (241, 242), (241, 245), (242, 243), (242, 246), (243, 247), (244, 245), (244, 247), (245, 246), (246, 247), (248, 249), (248, 251), (248, 252), (249, 250), (249, 253), (250, 251), (250, 254), (251, 255), (252, 253), (252, 255), (253, 254), (254, 255), (256, 257), (256, 259), (256, 260), (257, 258), (257, 261), (258, 259), (258, 262), (259, 263), (260, 261), (260, 263), (261, 262), (262, 263), (264, 265), (264, 267), (264, 268), (265, 266), (265, 269), (266, 267), (266, 270), (267, 271), (268, 269), (268, 271), (269, 270), (270, 271), (272, 273), (272, 275), (272, 276), (273, 274), (273, 277), (274, 275), (274, 278), (275, 279), (276, 277), (276, 279), (277, 278), (278, 279), (280, 281), (280, 283), (280, 284), (281, 282), (281, 285), (282, 283), (282, 286), (283, 287), (284, 285), (284, 287), (285, 286), (286, 287), (288, 289), (288, 291), (288, 292), (289, 290), (289, 293), (290, 291), (290, 294), (291, 295), (292, 293), (292, 295), (293, 294), (294, 295), (296, 297), (296, 299), (296, 300), (297, 298), (297, 301), (298, 299), (298, 302), (299, 303), (300, 301), (300, 303), (301, 302), (302, 303), (304, 305), (304, 307), (304, 308), (305, 306), (305, 309), (306, 307), (306, 310), (307, 311), (308, 309), (308, 311), (309, 310), (310, 311), (312, 313), (312, 315), (312, 316), (313, 314), (313, 317), (314, 315), (314, 318), (315, 319), (316, 317), (316, 319), (317, 318), (318, 319), (320, 321), (320, 323), (320, 324), (321, 322), (321, 325), (322, 323), (322, 326), (323, 327), (324, 325), (324, 327), (325, 326), (326, 327), (328, 329), (328, 331), (328, 332), (329, 330), (329, 333), (330, 331), (330, 334), (331, 335), (332, 333), (332, 335), (333, 334), (334, 335), (336, 337), (336, 339), (336, 340), (337, 338), (337, 341), (338, 339), (338, 342), (339, 343), (340, 341), (340, 343), (341, 342), (342, 343), (344, 345), (344, 347), (344, 348), (345, 346), (345, 349), (346, 347), (346, 350), (347, 351), (348, 349), (348, 351), (349, 350), (350, 351), (352, 353), (352, 355), (352, 356), (353, 354), (353, 357), (354, 355), (354, 358), (355, 359), (356, 357), (356, 359), (357, 358), (358, 359), (360, 361), (360, 363), (360, 364), (361, 362), (361, 365), (362, 363), (362, 366), (363, 367), (364, 365), (364, 367), (365, 366), (366, 367), (368, 369), (368, 371), (368, 372), (369, 370), (369, 373), (370, 371), (370, 374), (371, 375), (372, 373), (372, 375), (373, 374), (374, 375), (376, 377), (376, 379), (376, 380), (377, 378), (377, 381), (378, 379), (378, 382), (379, 383), (380, 381), (380, 383), (381, 382), (382, 383)])
me_mine_mouth.attributes.new('sharp_edge', 'BOOLEAN', 'EDGE').data.foreach_set('value', [ (min(e.vertices), max(e.vertices)) in _k for e in me_mine_mouth.edges])
me_mine_mouth.materials.append(mat_vg_f_rkdark_slate)
me_mine_mouth.materials.append(mat_vg_f_rkmid_slate)
me_mine_mouth.materials.append(mat_vg_f_rklit_cobblestone)
me_mine_mouth.materials.append(mat_vg_f_void_slate)
me_mine_mouth.materials.append(mat_vg_timber_wood)
me_mine_mouth.materials.append(mat_vg_iron_metal)
me_mine_mouth.update()

# ---- objects
ob_mine_mouth = bpy.data.objects.new('mine_mouth', me_mine_mouth)

# ---- transforms, parenting, visibility, modifiers, constraints
ob_mine_mouth.location = (0.0, 0.0, 0.0)

# ---- collection membership
scene.collection.objects.link(ob_mine_mouth)

# ---- scene / render settings (as saved in the file)
scene.frame_start = 1; scene.frame_end = 250; scene.frame_set(1)
scene.render.engine = 'CYCLES'
scene.render.resolution_x = 420
scene.render.resolution_y = 420
scene.render.bake_bias = 0.0
scene.render.bake_samples = 0
scene.render.compositor_device = 'GPU'
scene.cycles.samples = 24
scene.cycles.adaptive_threshold = 0.05
scene.cycles.max_bounces = 4
scene.cycles.diffuse_bounces = 2
scene.cycles.glossy_bounces = 2
scene.cycles.transmission_bounces = 2
scene.cycles.transparent_max_bounces = 4
scene.eevee.taa_render_samples = 48
scene.eevee.use_volume_custom_range = False
scene.eevee.fast_gi_thickness_near = 0.1
scene.eevee.fast_gi_thickness_far = 0.0
scene.eevee.ray_tracing_options.screen_trace_thickness = 0.1
scene.view_settings.view_transform = 'Standard'
bpy.context.view_layer.update()

# ---- added for rendering (the .blend has no active camera): camera
cam_auto = bpy.data.cameras.new('AutoCamera')
cam_auto.lens = 50.0
cam_auto.sensor_width = 36.0
cam_auto.clip_end = 1000.0
ob_auto_camera = bpy.data.objects.new('AutoCamera', cam_auto)
scene.collection.objects.link(ob_auto_camera)
ob_auto_camera.location = (42.5989, -51.1187, 46.0791)
ob_auto_camera.rotation_euler = (1.09748, -7.21219e-08, 0.694738)
scene.camera = ob_auto_camera
bpy.context.view_layer.update()

